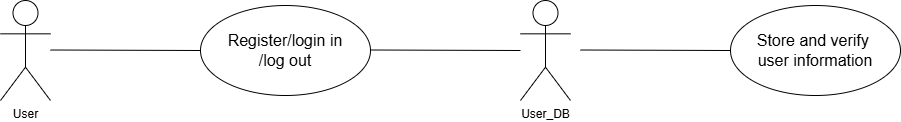

The diagram above was exported from draw.io. Its source (the exported page's mxGraphModel, read from the mxfile embedded in the PNG):
<mxGraphModel dx="1213" dy="768" grid="1" gridSize="10" guides="1" tooltips="1" connect="1" arrows="1" fold="1" page="1" pageScale="1" pageWidth="583" pageHeight="827" math="0" shadow="0">
  <root>
    <mxCell id="0" />
    <mxCell id="1" parent="0" />
    <mxCell id="bVMRTBv1NA69OSHVkk9U-1" value="User" style="shape=umlActor;verticalLabelPosition=bottom;verticalAlign=top;html=1;outlineConnect=0;" vertex="1" parent="1">
      <mxGeometry x="110" y="165" width="50" height="100" as="geometry" />
    </mxCell>
    <mxCell id="bVMRTBv1NA69OSHVkk9U-3" value="&lt;span style=&quot;font-size: 16px;&quot;&gt;Register/login in&lt;/span&gt;&lt;div&gt;&lt;span style=&quot;font-size: 16px;&quot;&gt;/log out&lt;/span&gt;&lt;/div&gt;" style="ellipse;whiteSpace=wrap;html=1;" vertex="1" parent="1">
      <mxGeometry x="310" y="170" width="170" height="90" as="geometry" />
    </mxCell>
    <mxCell id="bVMRTBv1NA69OSHVkk9U-5" value="&lt;span style=&quot;font-size: 16px;&quot;&gt;Store and verify&amp;nbsp;&lt;/span&gt;&lt;div&gt;&lt;span style=&quot;font-size: 16px;&quot;&gt;user information&lt;/span&gt;&lt;/div&gt;" style="ellipse;whiteSpace=wrap;html=1;" vertex="1" parent="1">
      <mxGeometry x="840" y="170" width="170" height="90" as="geometry" />
    </mxCell>
    <mxCell id="bVMRTBv1NA69OSHVkk9U-6" value="User_DB" style="shape=umlActor;verticalLabelPosition=bottom;verticalAlign=top;html=1;outlineConnect=0;" vertex="1" parent="1">
      <mxGeometry x="630" y="165" width="50" height="100" as="geometry" />
    </mxCell>
    <mxCell id="bVMRTBv1NA69OSHVkk9U-10" value="" style="endArrow=none;html=1;rounded=0;" edge="1" parent="1">
      <mxGeometry width="50" height="50" relative="1" as="geometry">
        <mxPoint x="160" y="214.5" as="sourcePoint" />
        <mxPoint x="310" y="215" as="targetPoint" />
      </mxGeometry>
    </mxCell>
    <mxCell id="bVMRTBv1NA69OSHVkk9U-17" value="" style="endArrow=none;html=1;rounded=0;" edge="1" parent="1">
      <mxGeometry width="50" height="50" relative="1" as="geometry">
        <mxPoint x="480" y="214.5" as="sourcePoint" />
        <mxPoint x="630" y="215" as="targetPoint" />
      </mxGeometry>
    </mxCell>
    <mxCell id="bVMRTBv1NA69OSHVkk9U-18" value="" style="endArrow=none;html=1;rounded=0;" edge="1" parent="1">
      <mxGeometry width="50" height="50" relative="1" as="geometry">
        <mxPoint x="690" y="214.5" as="sourcePoint" />
        <mxPoint x="840" y="215" as="targetPoint" />
      </mxGeometry>
    </mxCell>
  </root>
</mxGraphModel>